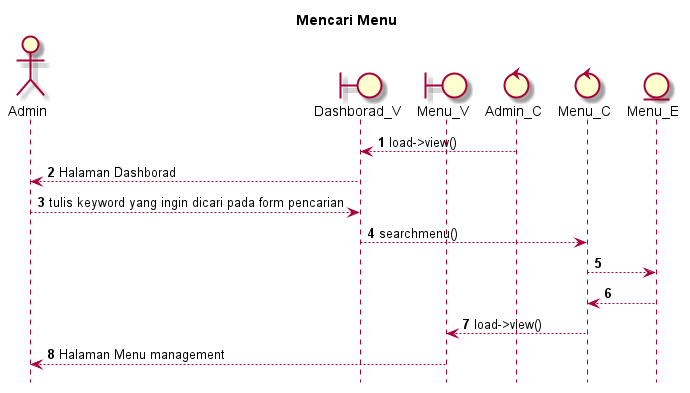

The diagram above was rendered by PlantUML. Its source (embedded in the PNG):
@startuml

autonumber
hide footbox
title Mencari Menu

Actor Admin
boundary Dashborad_V
boundary Menu_V
control Admin_C
control Menu_C
Entity Menu_E

Admin_C --> Dashborad_V: load->view()
Dashborad_V --> Admin: Halaman Dashborad
Admin --> Dashborad_V: tulis keyword yang ingin dicari pada form pencarian
Dashborad_V --> Menu_C: searchmenu()
Menu_C --> Menu_E:
    
    Menu_E --> Menu_C:
    Menu_C --> Menu_V: load->view()
    Menu_V --> Admin: Halaman Menu management

@enduml